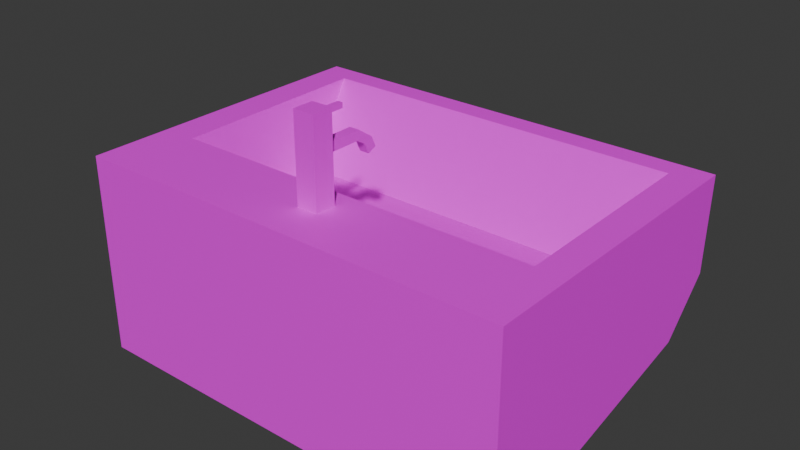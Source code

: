 # Source: sink.blend  (saved by Blender 4.3.34; exported with 4.5.12 LTS)
import bpy
from mathutils import Matrix  # noqa: F401  (used for matrix-valued properties, if any)

bpy.ops.wm.read_factory_settings(use_empty=True)
scene = bpy.context.scene
scene.name = 'Scene'

# ---- collections
col_collection = bpy.data.collections.new('Collection'); scene.collection.children.link(col_collection)

# ---- images (referenced by path relative to the original .blend; pixels are not part of the script)
import os
ASSET_DIR = os.environ.get("B2B_ASSET_DIR", "")  # directory of the original .blend (textures are referenced by path, not embedded)
HERE = os.path.dirname(os.path.abspath(__file__))  # packed textures are extracted next to this script under _unpacked/

def load_image(name, relpath, width, height, colorspace="sRGB"):
    """Load a texture the original file referenced (path relative to the .blend, or extracted next to this script)."""
    p = next((c for c in (os.path.join(HERE, relpath), os.path.join(ASSET_DIR, relpath)) if relpath and os.path.exists(c)), "")
    if p:
        img = bpy.data.images.load(p, check_existing=True)
        img.name = name
    else:  # same state as the original file: an image datablock whose file is absent (Cycles renders it pink)
        img = bpy.data.images.new(name, width, height)
        img.source = "FILE"
        img.filepath = "//" + (relpath or name)
    img.colorspace_settings.name = colorspace
    return img
img_sink_jpg = load_image('sink.jpg', 'sink.jpg', 1024, 1024, 'sRGB')

# ---- materials (node trees are filled in below, after node groups)
mat_material = bpy.data.materials.new('Material')
mat_material.alpha_threshold = 0.0
mat_material.roughness = 0.5
mat_material.line_color = (0.0, 0.0, 0.0, 1.0)

# ---- material node trees
mat_material.use_nodes = True; mat_material.node_tree.nodes.clear()
_N = mat_material.node_tree.nodes; _L = mat_material.node_tree.links
n0 = _N.new('ShaderNodeOutputMaterial'); n0.name = 'Material Output'; n0.location = (300, 300)
n1 = _N.new('ShaderNodeBsdfPrincipled'); n1.name = 'Principled BSDF'; n1.location = (10, 300)
n1.inputs[3].default_value = 1.45
n2 = _N.new('ShaderNodeTexImage'); n2.name = 'Image Texture'; n2.location = (-280, 280)
n2.image = img_sink_jpg
_L.new(n1.outputs[0], n0.inputs[0])
_L.new(n2.outputs[0], n1.inputs[0])
n0.is_active_output = True

# ---- world
world_world = bpy.data.worlds.new('World'); scene.world = world_world
world_world.use_nodes = True; world_world.node_tree.nodes.clear()
_N = world_world.node_tree.nodes; _L = world_world.node_tree.links
n0 = _N.new('ShaderNodeOutputWorld'); n0.name = 'World Output'; n0.location = (300, 300)
n1 = _N.new('ShaderNodeBackground'); n1.name = 'Background'; n1.location = (10, 300)
n1.inputs[0].default_value = (0.05088, 0.05088, 0.05088, 1.0)
_L.new(n1.outputs[0], n0.inputs[0])
n0.is_active_output = True
world_world.color = (0.05088, 0.05088, 0.05088)
world_world.sun_shadow_jitter_overblur = 0.0

# ---- meshes
me_cube = bpy.data.meshes.new('Cube')
me_cube.from_pydata([(1.629, 1.329, 1.0), (1.629, 1.3, 0.2974), (1.629, -1.0, 1.0), (1.629, -1.0, -0.4933), (-1.632, 1.329, 1.0), (-1.632, 1.3, 0.2974), (-1.632, -1.0, 1.0), (-1.632, -1.0, -0.4933), (-1.632, 0.9464, -0.06665), (1.629, 0.9464, -0.06665), (-0.07837, -0.6958, 0.9905), (-0.07837, -0.6958, 1.627), (-0.07837, -0.5391, 0.9905), (-0.07837, -0.5391, 1.627), (0.07837, -0.6958, 0.9905), (0.07837, -0.6958, 1.627), (0.07837, -0.5391, 0.9905), (0.07837, -0.5391, 1.627), (-0.01868, -0.5554, 1.561), (-0.01868, -0.5554, 1.598), (-0.01868, -0.3853, 1.561), (-0.01868, -0.3853, 1.598), (0.01868, -0.5554, 1.561), (0.01868, -0.5554, 1.598), (0.01868, -0.3853, 1.561), (0.01868, -0.3853, 1.598), (-0.03527, -0.5542, 1.322), (-0.03527, -0.5542, 1.392), (-0.03527, -0.2788, 1.322), (-0.03527, -0.2672, 1.392), (0.03527, -0.5542, 1.322), (0.03527, -0.5542, 1.392), (0.03527, -0.2788, 1.322), (0.03527, -0.2672, 1.392), (-0.03527, -0.1502, 1.312), (-0.03527, -0.2124, 1.279), (0.03527, -0.2124, 1.279), (0.03527, -0.1502, 1.312), (-0.03527, -0.114, 1.235), (-0.03527, -0.1788, 1.207), (0.03527, -0.1788, 1.207), (0.03527, -0.114, 1.235), (1.409, -0.3948, 1.0), (-1.373, -0.3948, 1.0), (1.39, 1.158, 1.0), (-1.392, 1.158, 1.0), (1.356, -0.3371, 0.4059), (-1.325, -0.3371, 0.4059), (1.338, 0.7102, 0.4059), (-1.344, 0.7102, 0.4059)], [], [(2, 0, 44, 42), (3, 2, 6, 7), (7, 6, 4, 5, 8), (8, 9, 3, 7), (1, 0, 2, 3, 9), (5, 4, 0, 1), (5, 1, 9, 8), (10, 11, 13, 12), (12, 13, 17, 16), (16, 17, 15, 14), (14, 15, 11, 10), (12, 16, 14, 10), (17, 13, 11, 15), (18, 19, 21, 20), (20, 21, 25, 24), (24, 25, 23, 22), (22, 23, 19, 18), (20, 24, 22, 18), (25, 21, 19, 23), (26, 27, 29, 28), (29, 33, 37, 34), (32, 33, 31, 30), (30, 31, 27, 26), (28, 32, 30, 26), (33, 29, 27, 31), (34, 37, 41, 38), (28, 29, 34, 35), (33, 32, 36, 37), (32, 28, 35, 36), (39, 38, 41, 40), (35, 34, 38, 39), (37, 36, 40, 41), (36, 35, 39, 40), (45, 43, 47, 49), (0, 4, 45, 44), (6, 2, 42, 43), (4, 6, 43, 45), (48, 49, 47, 46), (43, 42, 46, 47), (44, 45, 49, 48), (42, 44, 48, 46)])
_uv = me_cube.uv_layers.new(name='UVMap')
_uv.uv.foreach_set('vector', [0.6916, 0.3274, 0.6916, 0.3998, 0.6761, 0.3944, 0.6773, 0.3462, 0.504, 0.4958, 0.504, 0.4496, 0.7164, 0.4496, 0.7164, 0.4958, 0.504, 0.4496, 0.2668, 0.4496, 0.2668, 0.4013, 0.3784, 0.402, 0.4362, 0.4093, 0.2668, 0.3397, 0.4792, 0.3397, 0.4792, 0.4013, 0.2668, 0.4013, 0.6296, 0.4019, 0.7412, 0.4013, 0.7412, 0.4496, 0.504, 0.4496, 0.5717, 0.4093, 0.8026, 0.3688, 0.6916, 0.3688, 0.6916, 0.3274, 0.8026, 0.3274, 0.2668, 0.3274, 0.4792, 0.3274, 0.4792, 0.3397, 0.2668, 0.3397, 0.2446, 0.6336, 0.2389, 0.513, 0.2828, 0.512, 0.2885, 0.6326, 0.245, 0.634, 0.2388, 0.5135, 0.2835, 0.5125, 0.2898, 0.633, 0.2443, 0.6339, 0.2397, 0.5115, 0.2822, 0.5106, 0.2868, 0.6331, 0.2435, 0.6348, 0.2388, 0.5144, 0.2836, 0.5137, 0.2883, 0.6341, 0.4642, 0.4741, 0.4808, 0.4741, 0.4808, 0.479, 0.4642, 0.479, 0.2433, 0.6338, 0.2892, 0.6332, 0.2875, 0.6013, 0.2416, 0.602, 0.281, 0.6278, 0.2805, 0.6227, 0.3345, 0.6227, 0.335, 0.6278, 0.3194, 0.6276, 0.3194, 0.6222, 0.3276, 0.6222, 0.3276, 0.6276, 0.2875, 0.6274, 0.2875, 0.6221, 0.335, 0.6221, 0.335, 0.6274, 0.5152, 0.6869, 0.5152, 0.679, 0.5272, 0.679, 0.5272, 0.6869, 0.3351, 0.6223, 0.3351, 0.6276, 0.2841, 0.6276, 0.2841, 0.6223, 0.2884, 0.6276, 0.2883, 0.6222, 0.3349, 0.6219, 0.335, 0.6274, 0.365, 0.5732, 0.3658, 0.5852, 0.2874, 0.5865, 0.2871, 0.5735, 0.357, 0.5737, 0.3567, 0.5861, 0.3257, 0.5859, 0.326, 0.5734, 0.2877, 0.5863, 0.2867, 0.5731, 0.3646, 0.5727, 0.3657, 0.5853, 0.7049, 0.8934, 0.7049, 0.8784, 0.7275, 0.8784, 0.7275, 0.8934, 0.3649, 0.573, 0.3653, 0.5853, 0.2872, 0.5861, 0.2868, 0.5738, 0.285, 0.5867, 0.2847, 0.5749, 0.3658, 0.5741, 0.3661, 0.586, 0.3335, 0.5739, 0.3332, 0.5858, 0.3113, 0.5856, 0.3115, 0.5737, 0.3335, 0.5737, 0.3517, 0.5865, 0.3207, 0.587, 0.3165, 0.5743, 0.3141, 0.5887, 0.3311, 0.5754, 0.348, 0.5754, 0.3448, 0.5881, 0.3331, 0.5867, 0.3105, 0.5867, 0.3105, 0.5738, 0.3331, 0.5738, 0.2573, 0.6271, 0.2573, 0.6162, 0.2742, 0.6162, 0.2742, 0.6271, 0.3394, 0.5741, 0.3553, 0.5862, 0.3214, 0.5865, 0.3079, 0.5744, 0.3469, 0.5737, 0.3322, 0.5854, 0.3022, 0.5857, 0.3146, 0.574, 0.3458, 0.5736, 0.3462, 0.586, 0.3263, 0.5864, 0.3259, 0.5739, 0.8153, 0.4496, 0.8153, 0.4817, 0.7164, 0.4806, 0.7164, 0.4589, 0.6916, 0.3998, 0.4792, 0.3998, 0.4948, 0.3944, 0.6761, 0.3944, 0.4792, 0.3274, 0.6916, 0.3274, 0.6773, 0.3462, 0.4961, 0.3462, 0.4792, 0.3998, 0.4792, 0.3274, 0.4961, 0.3462, 0.4948, 0.3944, 0.4642, 0.4821, 0.3619, 0.4822, 0.3619, 0.4497, 0.4642, 0.4496, 0.2668, 0.4849, 0.2668, 0.4496, 0.3619, 0.4573, 0.3619, 0.4773, 0.7412, 0.4367, 0.7412, 0.4013, 0.8294, 0.4091, 0.8294, 0.429, 0.7906, 0.3688, 0.7906, 0.401, 0.6917, 0.3917, 0.6916, 0.37])
me_cube.materials.append(mat_material)
me_cube.use_mirror_vertex_groups = False
me_cube.update()

# ---- objects
ob_sink = bpy.data.objects.new('Sink', me_cube)
ob_empty = bpy.data.objects.new('Empty', img_sink_jpg)

# ---- transforms, parenting, visibility, modifiers, constraints
ob_sink.location = (-4.782e-17, -0.1795, -0.2153)
ob_sink.lock_rotations_4d = False
ob_sink.empty_display_type = 'ARROWS'
ob_sink.lineart.crease_threshold = 0.0
ob_empty.location = (2.656e-18, 5.899e-34, 0.7562)
ob_empty.rotation_euler = (1.571, -0.02596, 1.571)
ob_empty.empty_display_type = 'IMAGE'
ob_empty.empty_display_size = 5.0

# ---- collection membership
col_collection.objects.link(ob_sink)
col_collection.objects.link(ob_empty)

# ---- scene / render settings (as saved in the file)
scene.frame_start = 1; scene.frame_end = 250; scene.frame_set(1)
scene.render.engine = 'BLENDER_EEVEE_NEXT'
bpy.context.view_layer.update()

# ---- added for rendering (the .blend has no active camera and no usable light): camera, sun
cam_auto = bpy.data.cameras.new('AutoCamera')
cam_auto.lens = 50.0
cam_auto.sensor_width = 36.0
cam_auto.clip_end = 1000.0
ob_auto_camera = bpy.data.objects.new('AutoCamera', cam_auto)
scene.collection.objects.link(ob_auto_camera)
ob_auto_camera.location = (4.19328, -5.04827, 3.70688)
ob_auto_camera.rotation_euler = (1.09748, -7.21219e-08, 0.694738)
scene.camera = ob_auto_camera
light_auto_sun = bpy.data.lights.new('AutoSun', 'SUN')
light_auto_sun.energy = 3.0
light_auto_sun.angle = 0.0523599
ob_auto_sun = bpy.data.objects.new('AutoSun', light_auto_sun)
scene.collection.objects.link(ob_auto_sun)
ob_auto_sun.rotation_euler = (0.872665, 0.174533, 0.523599)
bpy.context.view_layer.update()
